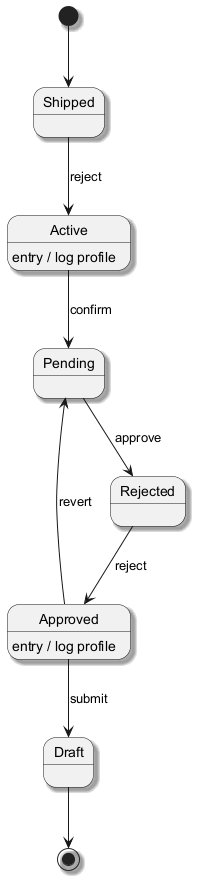

The diagram above was rendered by PlantUML. Its source (embedded in the PNG):
@startuml
skinparam monochrome true
skinparam shadowing true
[*] --> Shipped
Shipped --> Active : reject
Active --> Pending : confirm
Active : entry / log profile
Pending --> Rejected : approve
Rejected --> Approved : reject
Approved --> Draft : submit
Approved : entry / log profile
Approved --> Pending : revert
Draft --> [*]
@enduml